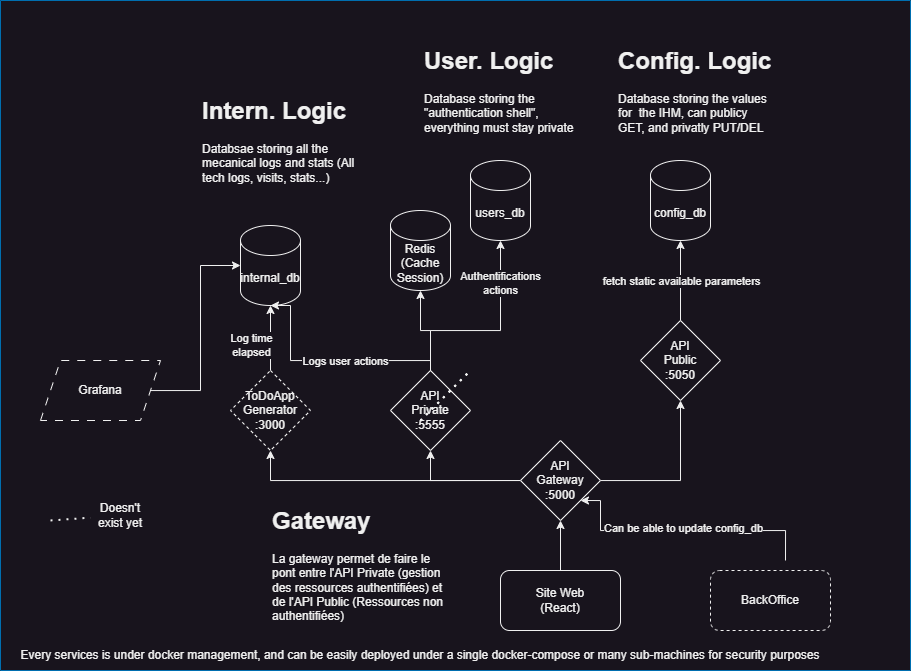

The diagram above was exported from draw.io. Its source (the exported page's mxGraphModel, read from the mxfile embedded in the PNG):
<mxGraphModel dx="1932" dy="1823" grid="1" gridSize="10" guides="1" tooltips="1" connect="1" arrows="1" fold="1" page="1" pageScale="1" pageWidth="827" pageHeight="1169" math="0" shadow="0">
  <root>
    <mxCell id="0" />
    <mxCell id="1" parent="0" />
    <mxCell id="Qljt_7Zh2HQgQvJq01WI-1" value="internal_db" style="shape=cylinder3;whiteSpace=wrap;html=1;boundedLbl=1;backgroundOutline=1;size=15;" parent="1" vertex="1">
      <mxGeometry x="50" y="195" width="60" height="80" as="geometry" />
    </mxCell>
    <mxCell id="Qljt_7Zh2HQgQvJq01WI-2" value="users_db" style="shape=cylinder3;whiteSpace=wrap;html=1;boundedLbl=1;backgroundOutline=1;size=15;" parent="1" vertex="1">
      <mxGeometry x="280" y="130" width="60" height="80" as="geometry" />
    </mxCell>
    <mxCell id="Qljt_7Zh2HQgQvJq01WI-23" style="edgeStyle=orthogonalEdgeStyle;rounded=0;orthogonalLoop=1;jettySize=auto;html=1;entryX=0.5;entryY=1;entryDx=0;entryDy=0;exitX=0;exitY=0.5;exitDx=0;exitDy=0;" parent="1" source="Qljt_7Zh2HQgQvJq01WI-3" target="Qljt_7Zh2HQgQvJq01WI-4" edge="1">
      <mxGeometry relative="1" as="geometry">
        <Array as="points">
          <mxPoint x="240" y="450" />
        </Array>
      </mxGeometry>
    </mxCell>
    <mxCell id="Qljt_7Zh2HQgQvJq01WI-27" style="edgeStyle=orthogonalEdgeStyle;rounded=0;orthogonalLoop=1;jettySize=auto;html=1;entryX=0.5;entryY=1;entryDx=0;entryDy=0;" parent="1" source="Qljt_7Zh2HQgQvJq01WI-3" target="Qljt_7Zh2HQgQvJq01WI-5" edge="1">
      <mxGeometry relative="1" as="geometry" />
    </mxCell>
    <mxCell id="Qljt_7Zh2HQgQvJq01WI-29" style="edgeStyle=orthogonalEdgeStyle;rounded=0;orthogonalLoop=1;jettySize=auto;html=1;entryX=0.5;entryY=1;entryDx=0;entryDy=0;" parent="1" source="Qljt_7Zh2HQgQvJq01WI-3" target="Qljt_7Zh2HQgQvJq01WI-13" edge="1">
      <mxGeometry relative="1" as="geometry" />
    </mxCell>
    <mxCell id="Qljt_7Zh2HQgQvJq01WI-3" value="API&lt;br&gt;Gateway&lt;div&gt;:5000&lt;/div&gt;" style="rhombus;whiteSpace=wrap;html=1;" parent="1" vertex="1">
      <mxGeometry x="330" y="410" width="80" height="80" as="geometry" />
    </mxCell>
    <mxCell id="Qljt_7Zh2HQgQvJq01WI-4" value="API&lt;div&gt;Private&lt;/div&gt;&lt;div&gt;:5555&lt;/div&gt;" style="rhombus;whiteSpace=wrap;html=1;" parent="1" vertex="1">
      <mxGeometry x="200" y="340" width="80" height="80" as="geometry" />
    </mxCell>
    <mxCell id="Qljt_7Zh2HQgQvJq01WI-5" value="API&lt;div&gt;Public&lt;/div&gt;&lt;div&gt;:5050&lt;/div&gt;" style="rhombus;whiteSpace=wrap;html=1;" parent="1" vertex="1">
      <mxGeometry x="450" y="290" width="80" height="80" as="geometry" />
    </mxCell>
    <mxCell id="Qljt_7Zh2HQgQvJq01WI-21" style="edgeStyle=orthogonalEdgeStyle;rounded=0;orthogonalLoop=1;jettySize=auto;html=1;entryX=0.5;entryY=1;entryDx=0;entryDy=0;" parent="1" source="Qljt_7Zh2HQgQvJq01WI-12" target="Qljt_7Zh2HQgQvJq01WI-3" edge="1">
      <mxGeometry relative="1" as="geometry" />
    </mxCell>
    <mxCell id="Qljt_7Zh2HQgQvJq01WI-12" value="Site Web&lt;br&gt;(React)" style="rounded=1;whiteSpace=wrap;html=1;" parent="1" vertex="1">
      <mxGeometry x="310" y="540" width="120" height="60" as="geometry" />
    </mxCell>
    <mxCell id="Qljt_7Zh2HQgQvJq01WI-13" value="ToDoApp&lt;div&gt;Generator&lt;/div&gt;&lt;div&gt;:3000&lt;/div&gt;" style="rhombus;whiteSpace=wrap;html=1;dashed=1;" parent="1" vertex="1">
      <mxGeometry x="40" y="340" width="80" height="80" as="geometry" />
    </mxCell>
    <mxCell id="Qljt_7Zh2HQgQvJq01WI-16" value="&lt;h1 style=&quot;margin-top: 0px;&quot;&gt;Intern. Logic&lt;/h1&gt;&lt;p&gt;Databsae storing all the mecanical logs and stats (All tech logs, visits, stats...)&lt;/p&gt;" style="text;html=1;whiteSpace=wrap;overflow=hidden;rounded=0;" parent="1" vertex="1">
      <mxGeometry x="10" y="60" width="156" height="110" as="geometry" />
    </mxCell>
    <mxCell id="Qljt_7Zh2HQgQvJq01WI-18" value="&lt;h1 style=&quot;margin-top: 0px;&quot;&gt;User. Logic&lt;/h1&gt;&lt;p&gt;Database storing the &quot;authentication shell&quot;, everything must stay private&lt;/p&gt;" style="text;html=1;whiteSpace=wrap;overflow=hidden;rounded=0;" parent="1" vertex="1">
      <mxGeometry x="232" y="10" width="156" height="110" as="geometry" />
    </mxCell>
    <mxCell id="Qljt_7Zh2HQgQvJq01WI-19" value="Redis&lt;div&gt;(Cache Session)&lt;/div&gt;" style="shape=cylinder3;whiteSpace=wrap;html=1;boundedLbl=1;backgroundOutline=1;size=15;" parent="1" vertex="1">
      <mxGeometry x="200" y="180" width="60" height="80" as="geometry" />
    </mxCell>
    <mxCell id="Qljt_7Zh2HQgQvJq01WI-25" style="edgeStyle=orthogonalEdgeStyle;rounded=0;orthogonalLoop=1;jettySize=auto;html=1;entryX=0.5;entryY=1;entryDx=0;entryDy=0;entryPerimeter=0;" parent="1" source="Qljt_7Zh2HQgQvJq01WI-4" target="Qljt_7Zh2HQgQvJq01WI-19" edge="1">
      <mxGeometry relative="1" as="geometry" />
    </mxCell>
    <mxCell id="Qljt_7Zh2HQgQvJq01WI-31" value="config_db" style="shape=cylinder3;whiteSpace=wrap;html=1;boundedLbl=1;backgroundOutline=1;size=15;" parent="1" vertex="1">
      <mxGeometry x="460" y="130" width="60" height="80" as="geometry" />
    </mxCell>
    <mxCell id="Qljt_7Zh2HQgQvJq01WI-32" value="&lt;h1 style=&quot;margin-top: 0px;&quot;&gt;Config. Logic&lt;/h1&gt;&lt;p&gt;Database storing the values for&amp;nbsp; the IHM, can publicy GET, and privatly PUT/DEL&lt;/p&gt;" style="text;html=1;whiteSpace=wrap;overflow=hidden;rounded=0;" parent="1" vertex="1">
      <mxGeometry x="426" y="10" width="156" height="110" as="geometry" />
    </mxCell>
    <mxCell id="Qljt_7Zh2HQgQvJq01WI-33" style="edgeStyle=orthogonalEdgeStyle;rounded=0;orthogonalLoop=1;jettySize=auto;html=1;entryX=0.5;entryY=1;entryDx=0;entryDy=0;entryPerimeter=0;" parent="1" source="Qljt_7Zh2HQgQvJq01WI-4" target="Qljt_7Zh2HQgQvJq01WI-2" edge="1">
      <mxGeometry relative="1" as="geometry">
        <Array as="points">
          <mxPoint x="240" y="300" />
          <mxPoint x="310" y="300" />
        </Array>
      </mxGeometry>
    </mxCell>
    <mxCell id="Qljt_7Zh2HQgQvJq01WI-41" value="Authentifications&lt;br&gt;actions" style="edgeLabel;html=1;align=center;verticalAlign=middle;resizable=0;points=[];" parent="Qljt_7Zh2HQgQvJq01WI-33" vertex="1" connectable="0">
      <mxGeometry x="0.5775" y="1" relative="1" as="geometry">
        <mxPoint as="offset" />
      </mxGeometry>
    </mxCell>
    <mxCell id="Qljt_7Zh2HQgQvJq01WI-34" style="edgeStyle=orthogonalEdgeStyle;rounded=0;orthogonalLoop=1;jettySize=auto;html=1;entryX=0.5;entryY=1;entryDx=0;entryDy=0;entryPerimeter=0;" parent="1" source="Qljt_7Zh2HQgQvJq01WI-5" target="Qljt_7Zh2HQgQvJq01WI-31" edge="1">
      <mxGeometry relative="1" as="geometry" />
    </mxCell>
    <mxCell id="Qljt_7Zh2HQgQvJq01WI-37" value="fetch static available parameters" style="edgeLabel;html=1;align=center;verticalAlign=middle;resizable=0;points=[];" parent="Qljt_7Zh2HQgQvJq01WI-34" vertex="1" connectable="0">
      <mxGeometry x="0.0062" relative="1" as="geometry">
        <mxPoint as="offset" />
      </mxGeometry>
    </mxCell>
    <mxCell id="Qljt_7Zh2HQgQvJq01WI-36" style="edgeStyle=orthogonalEdgeStyle;rounded=0;orthogonalLoop=1;jettySize=auto;html=1;entryX=0.5;entryY=1;entryDx=0;entryDy=0;entryPerimeter=0;" parent="1" source="Qljt_7Zh2HQgQvJq01WI-13" target="Qljt_7Zh2HQgQvJq01WI-1" edge="1">
      <mxGeometry relative="1" as="geometry" />
    </mxCell>
    <mxCell id="Qljt_7Zh2HQgQvJq01WI-39" value="Log time &lt;br&gt;elapsed" style="edgeLabel;html=1;align=center;verticalAlign=middle;resizable=0;points=[];" parent="Qljt_7Zh2HQgQvJq01WI-36" vertex="1" connectable="0">
      <mxGeometry x="-0.2231" y="1" relative="1" as="geometry">
        <mxPoint x="-19" as="offset" />
      </mxGeometry>
    </mxCell>
    <mxCell id="Qljt_7Zh2HQgQvJq01WI-38" style="edgeStyle=orthogonalEdgeStyle;rounded=0;orthogonalLoop=1;jettySize=auto;html=1;entryX=0.5;entryY=1;entryDx=0;entryDy=0;entryPerimeter=0;" parent="1" source="Qljt_7Zh2HQgQvJq01WI-4" target="Qljt_7Zh2HQgQvJq01WI-1" edge="1">
      <mxGeometry relative="1" as="geometry">
        <Array as="points">
          <mxPoint x="240" y="330" />
          <mxPoint x="100" y="330" />
          <mxPoint x="100" y="275" />
        </Array>
      </mxGeometry>
    </mxCell>
    <mxCell id="Qljt_7Zh2HQgQvJq01WI-40" value="Logs user actions" style="edgeLabel;html=1;align=center;verticalAlign=middle;resizable=0;points=[];" parent="Qljt_7Zh2HQgQvJq01WI-38" vertex="1" connectable="0">
      <mxGeometry x="-0.1444" relative="1" as="geometry">
        <mxPoint as="offset" />
      </mxGeometry>
    </mxCell>
    <mxCell id="Qljt_7Zh2HQgQvJq01WI-43" style="edgeStyle=orthogonalEdgeStyle;rounded=0;orthogonalLoop=1;jettySize=auto;html=1;entryX=1;entryY=1;entryDx=0;entryDy=0;" parent="1" target="Qljt_7Zh2HQgQvJq01WI-3" edge="1">
      <mxGeometry relative="1" as="geometry">
        <mxPoint x="595" y="530" as="sourcePoint" />
        <mxPoint x="385" y="480" as="targetPoint" />
        <Array as="points">
          <mxPoint x="595" y="500" />
          <mxPoint x="410" y="500" />
          <mxPoint x="410" y="470" />
        </Array>
      </mxGeometry>
    </mxCell>
    <mxCell id="Qljt_7Zh2HQgQvJq01WI-44" value="Can be able to update config_db" style="edgeLabel;html=1;align=center;verticalAlign=middle;resizable=0;points=[];" parent="Qljt_7Zh2HQgQvJq01WI-43" vertex="1" connectable="0">
      <mxGeometry x="-0.0769" y="-3" relative="1" as="geometry">
        <mxPoint x="-10" as="offset" />
      </mxGeometry>
    </mxCell>
    <mxCell id="Qljt_7Zh2HQgQvJq01WI-42" value="BackOffice" style="rounded=1;whiteSpace=wrap;html=1;dashed=1;" parent="1" vertex="1">
      <mxGeometry x="520" y="540" width="120" height="60" as="geometry" />
    </mxCell>
    <mxCell id="Qljt_7Zh2HQgQvJq01WI-45" value="Grafana" style="shape=parallelogram;perimeter=parallelogramPerimeter;whiteSpace=wrap;html=1;fixedSize=1;dashed=1;dashPattern=8 8;" parent="1" vertex="1">
      <mxGeometry x="-150" y="330" width="120" height="60" as="geometry" />
    </mxCell>
    <mxCell id="Qljt_7Zh2HQgQvJq01WI-46" style="edgeStyle=orthogonalEdgeStyle;rounded=0;orthogonalLoop=1;jettySize=auto;html=1;entryX=0;entryY=0.5;entryDx=0;entryDy=0;entryPerimeter=0;" parent="1" source="Qljt_7Zh2HQgQvJq01WI-45" target="Qljt_7Zh2HQgQvJq01WI-1" edge="1">
      <mxGeometry relative="1" as="geometry" />
    </mxCell>
    <mxCell id="Qljt_7Zh2HQgQvJq01WI-47" value="" style="swimlane;startSize=0;fillColor=#1ba1e2;fontColor=#ffffff;strokeColor=#006EAF;" parent="1" vertex="1">
      <mxGeometry x="-190" y="-30" width="910" height="670" as="geometry" />
    </mxCell>
    <mxCell id="Qljt_7Zh2HQgQvJq01WI-48" value="Every services is under docker management, and can be easily deployed under a single docker-compose or many sub-machines for security purposes" style="text;html=1;align=center;verticalAlign=middle;whiteSpace=wrap;rounded=0;" parent="Qljt_7Zh2HQgQvJq01WI-47" vertex="1">
      <mxGeometry y="640" width="840" height="30" as="geometry" />
    </mxCell>
    <mxCell id="b2KejczOVdnAqZ6PvvJm-1" value="&lt;h1 style=&quot;margin-top: 0px;&quot;&gt;Gateway&lt;/h1&gt;&lt;p&gt;La gateway permet de faire le pont entre l'API Private (gestion des ressources authentifiées) et de l'API Public (Ressources non authentifiées)&lt;/p&gt;" style="text;html=1;whiteSpace=wrap;overflow=hidden;rounded=0;" vertex="1" parent="Qljt_7Zh2HQgQvJq01WI-47">
      <mxGeometry x="270" y="500" width="180" height="120" as="geometry" />
    </mxCell>
    <mxCell id="b2KejczOVdnAqZ6PvvJm-7" value="" style="endArrow=none;dashed=1;html=1;dashPattern=1 3;strokeWidth=2;rounded=0;" edge="1" parent="Qljt_7Zh2HQgQvJq01WI-47" target="b2KejczOVdnAqZ6PvvJm-8">
      <mxGeometry width="50" height="50" relative="1" as="geometry">
        <mxPoint x="50" y="520" as="sourcePoint" />
        <mxPoint x="100" y="470" as="targetPoint" />
      </mxGeometry>
    </mxCell>
    <mxCell id="b2KejczOVdnAqZ6PvvJm-8" value="Doesn't exist yet" style="text;html=1;align=center;verticalAlign=middle;whiteSpace=wrap;rounded=0;" vertex="1" parent="Qljt_7Zh2HQgQvJq01WI-47">
      <mxGeometry x="90" y="500" width="60" height="30" as="geometry" />
    </mxCell>
    <mxCell id="b2KejczOVdnAqZ6PvvJm-4" value="" style="endArrow=none;dashed=1;html=1;dashPattern=1 3;strokeWidth=2;rounded=0;" edge="1" parent="1">
      <mxGeometry width="50" height="50" relative="1" as="geometry">
        <mxPoint x="230" y="390" as="sourcePoint" />
        <mxPoint x="280" y="340" as="targetPoint" />
      </mxGeometry>
    </mxCell>
    <mxCell id="b2KejczOVdnAqZ6PvvJm-5" value="" style="endArrow=none;dashed=1;html=1;dashPattern=1 3;strokeWidth=2;rounded=0;" edge="1" parent="1">
      <mxGeometry width="50" height="50" relative="1" as="geometry">
        <mxPoint x="230" y="390" as="sourcePoint" />
        <mxPoint x="280" y="340" as="targetPoint" />
      </mxGeometry>
    </mxCell>
    <mxCell id="b2KejczOVdnAqZ6PvvJm-6" value="" style="endArrow=none;dashed=1;html=1;dashPattern=1 3;strokeWidth=2;rounded=0;" edge="1" parent="1">
      <mxGeometry width="50" height="50" relative="1" as="geometry">
        <mxPoint x="230" y="390" as="sourcePoint" />
        <mxPoint x="280" y="340" as="targetPoint" />
      </mxGeometry>
    </mxCell>
  </root>
</mxGraphModel>